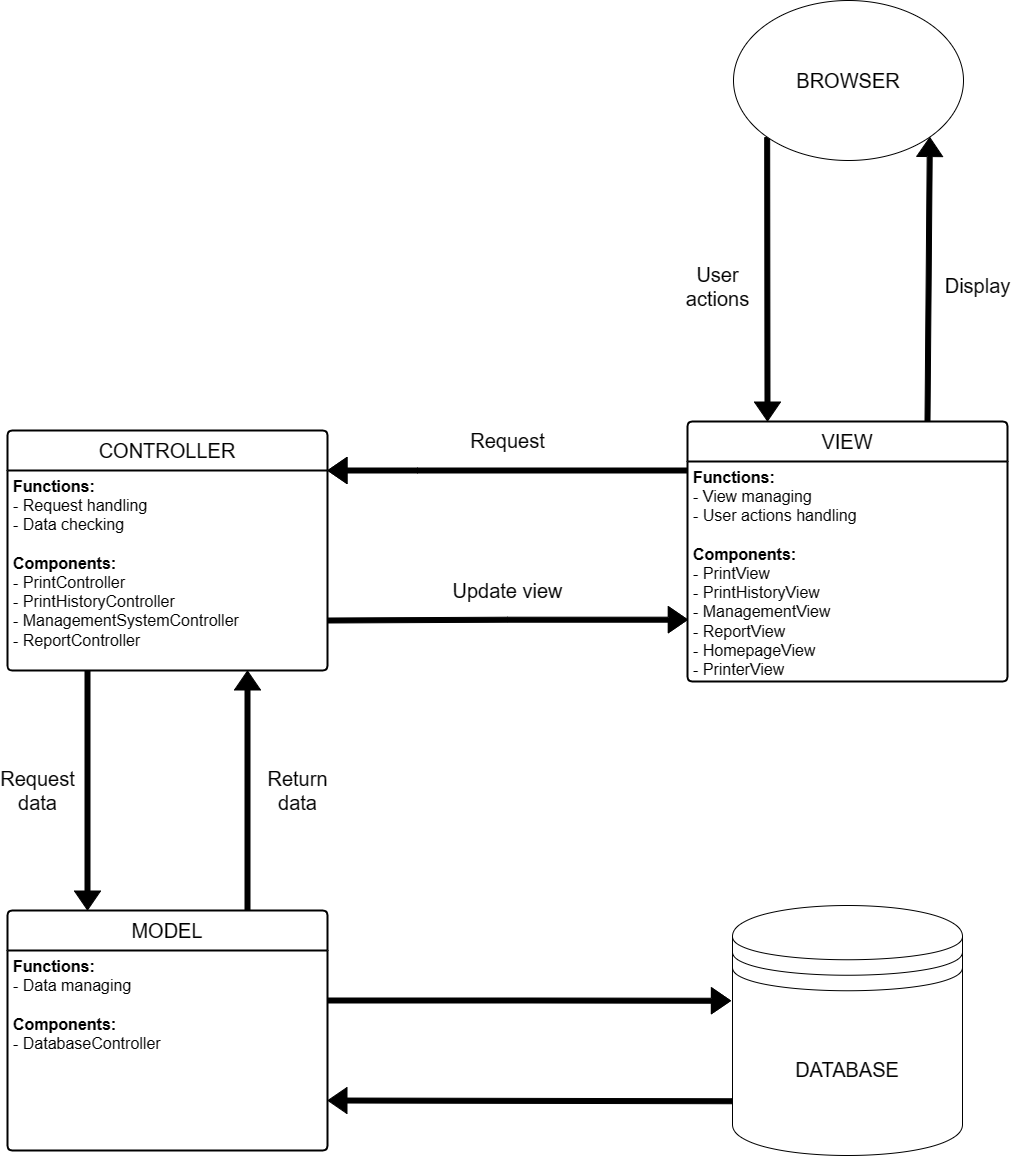

The diagram above was exported from draw.io. Its source (the exported page's mxGraphModel, read from the mxfile embedded in the PNG):
<mxGraphModel dx="1042" dy="1669" grid="1" gridSize="10" guides="1" tooltips="1" connect="1" arrows="1" fold="1" page="1" pageScale="1" pageWidth="850" pageHeight="1100" math="0" shadow="0">
  <root>
    <mxCell id="0" />
    <mxCell id="1" parent="0" />
    <mxCell id="lWeE41VxZStMIDl9yMUI-57" value="&lt;font style=&quot;font-size: 20px;&quot;&gt;User&lt;br&gt;actions&lt;/font&gt;" style="rounded=0;orthogonalLoop=1;jettySize=auto;html=1;exitX=0;exitY=1;exitDx=0;exitDy=0;entryX=0.25;entryY=0;entryDx=0;entryDy=0;shape=flexArrow;fillColor=#000000;strokeWidth=1;width=5;fillStyle=auto;gradientColor=none;" parent="1" source="lWeE41VxZStMIDl9yMUI-5" target="lWeE41VxZStMIDl9yMUI-47" edge="1">
      <mxGeometry x="0.0454" y="-50" relative="1" as="geometry">
        <mxPoint as="offset" />
      </mxGeometry>
    </mxCell>
    <mxCell id="lWeE41VxZStMIDl9yMUI-5" value="&lt;font style=&quot;font-size: 20px;&quot;&gt;BROWSER&lt;/font&gt;" style="ellipse;whiteSpace=wrap;html=1;" parent="1" vertex="1">
      <mxGeometry x="846" y="-150" width="230" height="160" as="geometry" />
    </mxCell>
    <mxCell id="lWeE41VxZStMIDl9yMUI-22" value="&lt;font style=&quot;font-size: 20px;&quot;&gt;DATABASE&lt;/font&gt;" style="shape=datastore;whiteSpace=wrap;html=1;" parent="1" vertex="1">
      <mxGeometry x="845" y="755" width="230" height="250" as="geometry" />
    </mxCell>
    <mxCell id="lWeE41VxZStMIDl9yMUI-43" value="&lt;font style=&quot;font-size: 20px;&quot;&gt;CONTROLLER&lt;/font&gt;" style="swimlane;childLayout=stackLayout;horizontal=1;startSize=40;horizontalStack=0;rounded=1;fontSize=14;fontStyle=0;strokeWidth=2;resizeParent=0;resizeLast=1;shadow=0;dashed=0;align=center;arcSize=4;whiteSpace=wrap;html=1;" parent="1" vertex="1">
      <mxGeometry x="120" y="280" width="320" height="240" as="geometry" />
    </mxCell>
    <mxCell id="lWeE41VxZStMIDl9yMUI-44" value="&lt;font style=&quot;font-size: 16px;&quot;&gt;&lt;b&gt;Functions:&lt;br&gt;&lt;/b&gt;- Request handling&lt;br&gt;- Data checking&lt;br&gt;&lt;br&gt;&lt;b&gt;Components:&lt;br&gt;&lt;/b&gt;- PrintController&lt;br style=&quot;border-color: var(--border-color); text-align: center;&quot;&gt;&lt;span style=&quot;text-align: center;&quot;&gt;- PrintHistoryController&lt;/span&gt;&lt;br style=&quot;border-color: var(--border-color); text-align: center;&quot;&gt;&lt;span style=&quot;text-align: center;&quot;&gt;- ManagementSystemController&lt;/span&gt;&lt;br style=&quot;border-color: var(--border-color); text-align: center;&quot;&gt;&lt;span style=&quot;text-align: center;&quot;&gt;- ReportController&lt;/span&gt;&lt;/font&gt;" style="align=left;strokeColor=none;fillColor=none;spacingLeft=4;fontSize=12;verticalAlign=top;resizable=0;rotatable=0;part=1;html=1;" parent="lWeE41VxZStMIDl9yMUI-43" vertex="1">
      <mxGeometry y="40" width="320" height="200" as="geometry" />
    </mxCell>
    <mxCell id="lWeE41VxZStMIDl9yMUI-62" value="&lt;font style=&quot;font-size: 20px;&quot;&gt;Return&lt;br&gt;data&lt;/font&gt;" style="edgeStyle=orthogonalEdgeStyle;rounded=0;orthogonalLoop=1;jettySize=auto;html=1;exitX=0.75;exitY=0;exitDx=0;exitDy=0;entryX=0.75;entryY=1;entryDx=0;entryDy=0;shape=flexArrow;fillColor=#000000;strokeWidth=1;width=5;" parent="1" source="lWeE41VxZStMIDl9yMUI-45" target="lWeE41VxZStMIDl9yMUI-44" edge="1">
      <mxGeometry y="-50" relative="1" as="geometry">
        <mxPoint as="offset" />
      </mxGeometry>
    </mxCell>
    <mxCell id="lWeE41VxZStMIDl9yMUI-45" value="&lt;font style=&quot;font-size: 20px;&quot;&gt;MODEL&lt;/font&gt;" style="swimlane;childLayout=stackLayout;horizontal=1;startSize=40;horizontalStack=0;rounded=1;fontSize=14;fontStyle=0;strokeWidth=2;resizeParent=0;resizeLast=1;shadow=0;dashed=0;align=center;arcSize=4;whiteSpace=wrap;html=1;" parent="1" vertex="1">
      <mxGeometry x="120" y="760" width="320" height="240" as="geometry" />
    </mxCell>
    <mxCell id="lWeE41VxZStMIDl9yMUI-46" value="&lt;font style=&quot;font-size: 16px;&quot;&gt;&lt;b&gt;Functions:&lt;br&gt;&lt;/b&gt;- Data managing&lt;br&gt;&lt;br&gt;&lt;b&gt;Components:&lt;br&gt;&lt;/b&gt;- DatabaseController&lt;/font&gt;" style="align=left;strokeColor=none;fillColor=none;spacingLeft=4;fontSize=12;verticalAlign=top;resizable=0;rotatable=0;part=1;html=1;" parent="lWeE41VxZStMIDl9yMUI-45" vertex="1">
      <mxGeometry y="40" width="320" height="200" as="geometry" />
    </mxCell>
    <mxCell id="lWeE41VxZStMIDl9yMUI-56" value="&lt;font style=&quot;font-size: 20px;&quot;&gt;Display&lt;/font&gt;" style="rounded=0;orthogonalLoop=1;jettySize=auto;html=1;exitX=0.75;exitY=0;exitDx=0;exitDy=0;entryX=1;entryY=1;entryDx=0;entryDy=0;shape=flexArrow;fillColor=#000000;strokeWidth=1;width=5;horizontal=1;verticalAlign=middle;align=center;labelPosition=center;verticalLabelPosition=middle;" parent="1" source="lWeE41VxZStMIDl9yMUI-47" target="lWeE41VxZStMIDl9yMUI-5" edge="1">
      <mxGeometry x="-0.0431" y="-49" relative="1" as="geometry">
        <mxPoint as="offset" />
      </mxGeometry>
    </mxCell>
    <mxCell id="lWeE41VxZStMIDl9yMUI-47" value="&lt;font style=&quot;font-size: 20px;&quot;&gt;VIEW&lt;/font&gt;" style="swimlane;childLayout=stackLayout;horizontal=1;startSize=40;horizontalStack=0;rounded=1;fontSize=14;fontStyle=0;strokeWidth=2;resizeParent=0;resizeLast=1;shadow=0;dashed=0;align=center;arcSize=4;whiteSpace=wrap;html=1;" parent="1" vertex="1">
      <mxGeometry x="800" y="271" width="320" height="260" as="geometry" />
    </mxCell>
    <mxCell id="lWeE41VxZStMIDl9yMUI-48" value="&lt;font style=&quot;font-size: 16px;&quot;&gt;&lt;b&gt;Functions:&lt;br&gt;&lt;/b&gt;- View managing&lt;br&gt;- User actions handling&lt;br&gt;&lt;br&gt;&lt;b&gt;Components:&lt;br&gt;&lt;/b&gt;- PrintView&lt;br style=&quot;border-color: var(--border-color); text-align: center;&quot;&gt;&lt;span style=&quot;text-align: center;&quot;&gt;- PrintHistoryView&lt;/span&gt;&lt;br style=&quot;border-color: var(--border-color); text-align: center;&quot;&gt;&lt;span style=&quot;text-align: center;&quot;&gt;- ManagementView&lt;/span&gt;&lt;br style=&quot;border-color: var(--border-color); text-align: center;&quot;&gt;&lt;span style=&quot;text-align: center;&quot;&gt;- ReportView&lt;/span&gt;&lt;br style=&quot;border-color: var(--border-color); text-align: center;&quot;&gt;&lt;span style=&quot;text-align: center;&quot;&gt;- HomepageView&lt;/span&gt;&lt;br style=&quot;border-color: var(--border-color); text-align: center;&quot;&gt;&lt;span style=&quot;text-align: center;&quot;&gt;- PrinterView&lt;/span&gt;&lt;/font&gt;" style="align=left;strokeColor=none;fillColor=none;spacingLeft=4;fontSize=12;verticalAlign=top;resizable=0;rotatable=0;part=1;html=1;" parent="lWeE41VxZStMIDl9yMUI-47" vertex="1">
      <mxGeometry y="40" width="320" height="220" as="geometry" />
    </mxCell>
    <mxCell id="lWeE41VxZStMIDl9yMUI-61" value="&lt;font style=&quot;font-size: 20px;&quot;&gt;Request&lt;br&gt;data&lt;/font&gt;" style="edgeStyle=orthogonalEdgeStyle;rounded=0;orthogonalLoop=1;jettySize=auto;html=1;exitX=0.25;exitY=1;exitDx=0;exitDy=0;entryX=0.25;entryY=0;entryDx=0;entryDy=0;shape=flexArrow;fillColor=#000000;strokeWidth=1;width=5;" parent="1" source="lWeE41VxZStMIDl9yMUI-44" target="lWeE41VxZStMIDl9yMUI-45" edge="1">
      <mxGeometry y="-50" relative="1" as="geometry">
        <mxPoint as="offset" />
      </mxGeometry>
    </mxCell>
    <mxCell id="lWeE41VxZStMIDl9yMUI-63" value="&lt;span style=&quot;font-size: 20px;&quot;&gt;Request&lt;/span&gt;" style="edgeStyle=orthogonalEdgeStyle;rounded=1;orthogonalLoop=1;jettySize=auto;html=1;exitX=1;exitY=0;exitDx=0;exitDy=0;shape=flexArrow;strokeColor=#000000;endArrow=none;fillColor=#000000;strokeWidth=1;width=5;startArrow=block;endFill=0;" parent="1" source="lWeE41VxZStMIDl9yMUI-44" edge="1">
      <mxGeometry y="30" relative="1" as="geometry">
        <Array as="points">
          <mxPoint x="530" y="320" />
          <mxPoint x="530" y="320" />
        </Array>
        <mxPoint as="offset" />
        <mxPoint x="800" y="320" as="targetPoint" />
      </mxGeometry>
    </mxCell>
    <mxCell id="lWeE41VxZStMIDl9yMUI-64" value="&lt;font style=&quot;font-size: 20px;&quot;&gt;Update view&lt;/font&gt;" style="edgeStyle=orthogonalEdgeStyle;rounded=0;orthogonalLoop=1;jettySize=auto;html=1;exitX=0.001;exitY=0.719;exitDx=0;exitDy=0;entryX=1;entryY=0.75;entryDx=0;entryDy=0;shape=flexArrow;fillColor=#000000;strokeWidth=1;width=5;startArrow=block;startFill=0;endArrow=none;endFill=0;exitPerimeter=0;" parent="1" source="lWeE41VxZStMIDl9yMUI-48" target="lWeE41VxZStMIDl9yMUI-44" edge="1">
      <mxGeometry y="-30" relative="1" as="geometry">
        <mxPoint as="offset" />
      </mxGeometry>
    </mxCell>
    <mxCell id="lWeE41VxZStMIDl9yMUI-67" style="edgeStyle=orthogonalEdgeStyle;rounded=0;orthogonalLoop=1;jettySize=auto;html=1;exitX=1;exitY=0.25;exitDx=0;exitDy=0;entryX=-0.007;entryY=0.381;entryDx=0;entryDy=0;entryPerimeter=0;shape=flexArrow;fillColor=#000000;width=5;" parent="1" source="lWeE41VxZStMIDl9yMUI-46" target="lWeE41VxZStMIDl9yMUI-22" edge="1">
      <mxGeometry relative="1" as="geometry" />
    </mxCell>
    <mxCell id="lWeE41VxZStMIDl9yMUI-68" value="" style="endArrow=classic;html=1;rounded=0;exitX=0.001;exitY=0.783;exitDx=0;exitDy=0;exitPerimeter=0;entryX=1;entryY=0.75;entryDx=0;entryDy=0;shape=flexArrow;fillColor=#000000;width=5;" parent="1" source="lWeE41VxZStMIDl9yMUI-22" target="lWeE41VxZStMIDl9yMUI-46" edge="1">
      <mxGeometry width="50" height="50" relative="1" as="geometry">
        <mxPoint x="470" y="910" as="sourcePoint" />
        <mxPoint x="520" y="860" as="targetPoint" />
      </mxGeometry>
    </mxCell>
  </root>
</mxGraphModel>